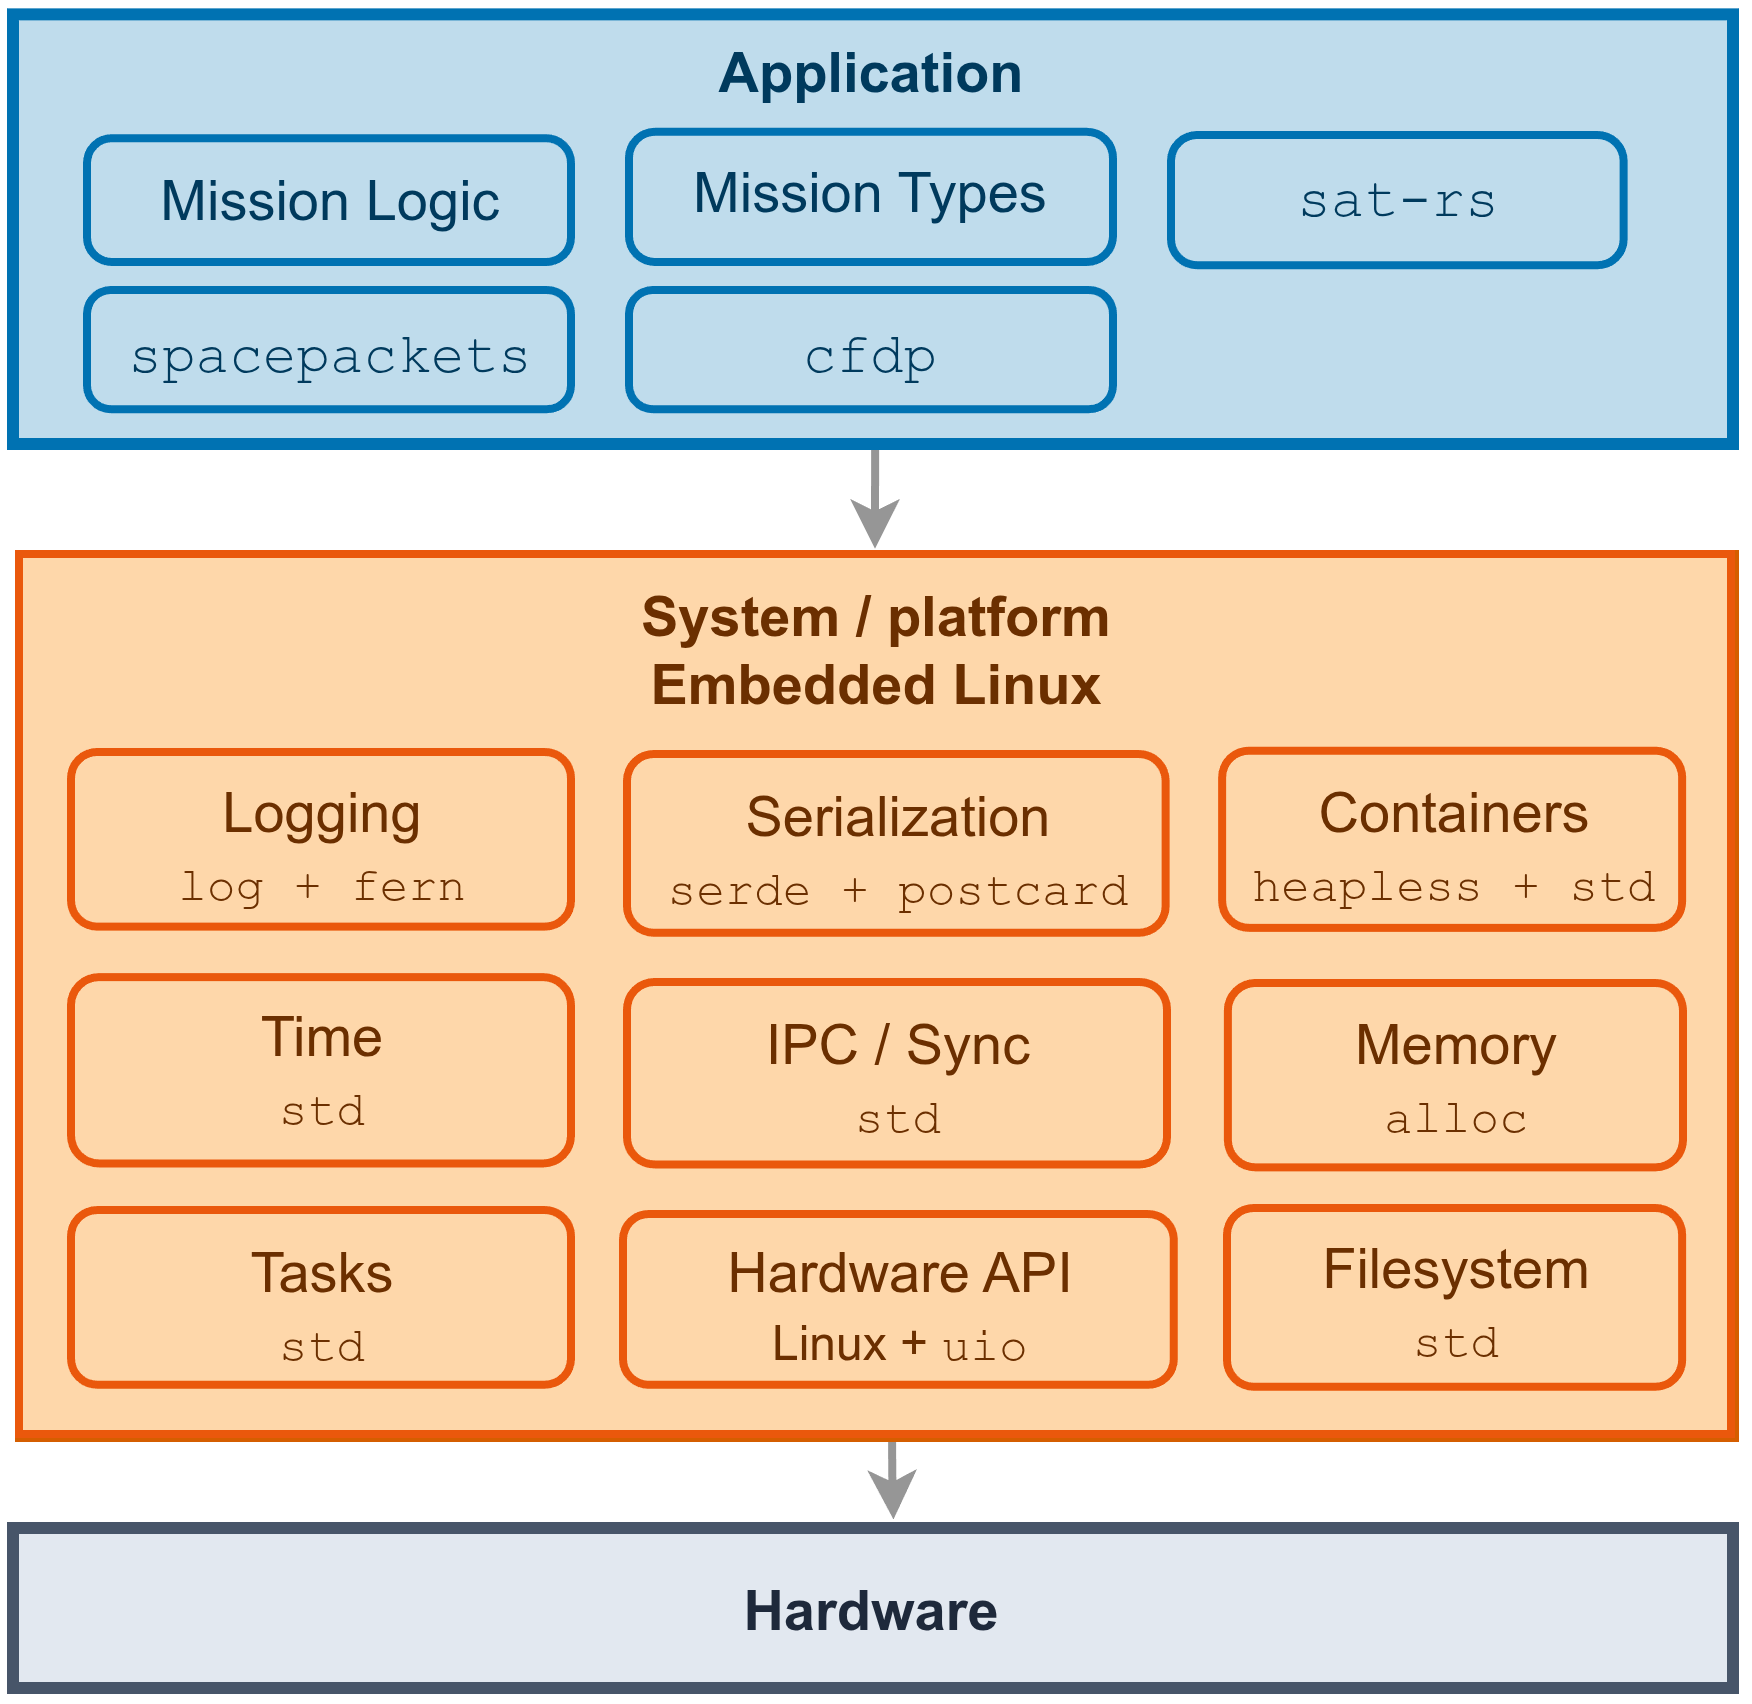

The diagram above was exported from draw.io. Its source (the exported page's mxGraphModel, read from the mxfile embedded in the PNG):
<mxGraphModel dx="1019" dy="583" grid="1" gridSize="10" guides="1" tooltips="1" connect="1" arrows="1" fold="1" page="1" pageScale="1" pageWidth="850" pageHeight="1100" math="0" shadow="0">
  <root>
    <mxCell id="0" />
    <mxCell id="1" parent="0" />
    <mxCell id="mcy6J03i3kvHfejOpHHr-28" parent="1" style="rounded=0;arcSize=20;strokeWidth=3;fillColor=#E2E8F0;strokeColor=#475569;fontColor=#1E293B;labelBackgroundColor=none;fontStyle=1;fontSize=14;perimeterSpacing=1;" value="Hardware" vertex="1">
      <mxGeometry height="40" width="430" x="480" y="383" as="geometry" />
    </mxCell>
    <mxCell id="mcy6J03i3kvHfejOpHHr-31" edge="1" parent="1" source="mcy6J03i3kvHfejOpHHr-16" style="rounded=0;orthogonalLoop=1;jettySize=auto;html=1;strokeWidth=2;labelBackgroundColor=none;strokeColor=#969696;fontColor=default;entryX=0.513;entryY=-0.015;entryDx=0;entryDy=0;entryPerimeter=0;endArrow=classic;endFill=1;edgeStyle=orthogonalEdgeStyle;exitX=0.51;exitY=1.006;exitDx=0;exitDy=0;exitPerimeter=0;" target="mcy6J03i3kvHfejOpHHr-28">
      <mxGeometry relative="1" as="geometry">
        <Array as="points">
          <mxPoint x="700.3" y="370" />
          <mxPoint x="700.6" y="370" />
        </Array>
        <mxPoint x="700" y="370" as="sourcePoint" />
        <mxPoint x="680.36" y="340.24" as="targetPoint" />
      </mxGeometry>
    </mxCell>
    <mxCell id="mcy6J03i3kvHfejOpHHr-32" edge="1" parent="1" style="rounded=0;orthogonalLoop=1;jettySize=auto;html=1;entryX=0.5;entryY=-0.006;entryDx=0;entryDy=0;entryPerimeter=0;strokeWidth=2;labelBackgroundColor=none;fontColor=default;exitX=0.445;exitY=0.994;exitDx=0;exitDy=0;exitPerimeter=0;edgeStyle=orthogonalEdgeStyle;curved=0;strokeColor=#969696;" target="mcy6J03i3kvHfejOpHHr-16">
      <mxGeometry relative="1" as="geometry">
        <mxPoint x="680" y="104.48999999999998" as="sourcePoint" />
        <mxPoint x="680.4399999999998" y="140.00000000000003" as="targetPoint" />
      </mxGeometry>
    </mxCell>
    <mxCell id="mcy6J03i3kvHfejOpHHr-43" connectable="0" parent="1" style="group;fillColor=#FFF7ED;rounded=0;labelBackgroundColor=none;fontColor=#6B2F00;strokeColor=#D55E00;strokeWidth=3;perimeterSpacing=1;" value="" vertex="1">
      <mxGeometry height="220" width="428" x="482" y="140" as="geometry" />
    </mxCell>
    <mxCell id="mcy6J03i3kvHfejOpHHr-16" parent="mcy6J03i3kvHfejOpHHr-43" style="whiteSpace=wrap;strokeWidth=2;verticalAlign=top;fillColor=#FED7AA;strokeColor=#EA580C;fontColor=#6B2F00;fontSize=14;rounded=0;labelBackgroundColor=none;fontStyle=1" value="System / platform&#10;Embedded Linux" vertex="1">
      <mxGeometry height="220" width="428" as="geometry" />
    </mxCell>
    <mxCell id="mcy6J03i3kvHfejOpHHr-35" parent="mcy6J03i3kvHfejOpHHr-43" style="rounded=1;whiteSpace=wrap;html=1;fillColor=#FED7AA;fontColor=#6B2F00;strokeColor=#EA580C;labelBackgroundColor=none;strokeWidth=2;align=center;verticalAlign=top;fontFamily=Helvetica;fontSize=14;fontStyle=1;" value="&lt;span style=&quot;font-weight: normal;&quot;&gt;Logging&lt;br&gt;&lt;/span&gt;&lt;div&gt;&lt;span style=&quot;font-weight: normal;&quot;&gt;&lt;font face=&quot;Courier New&quot; style=&quot;font-size: 12px;&quot;&gt;log + fern&lt;/font&gt;&lt;/span&gt;&lt;/div&gt;" vertex="1">
      <mxGeometry height="43.67" width="125" x="13" y="49.49" as="geometry" />
    </mxCell>
    <mxCell id="mcy6J03i3kvHfejOpHHr-36" parent="mcy6J03i3kvHfejOpHHr-43" style="rounded=1;whiteSpace=wrap;html=1;fillColor=#FED7AA;fontColor=#6B2F00;strokeColor=#EA580C;labelBackgroundColor=none;strokeWidth=2;align=center;verticalAlign=top;fontFamily=Helvetica;fontSize=14;fontStyle=1;" value="&lt;span style=&quot;font-weight: normal;&quot;&gt;Serialization&lt;br&gt;&lt;font face=&quot;Courier New&quot; style=&quot;font-size: 12px;&quot;&gt;serde + postcard&lt;/font&gt;&lt;/span&gt;" vertex="1">
      <mxGeometry height="44.689873417721515" width="134.66" x="152" y="50.00367088607595" as="geometry" />
    </mxCell>
    <mxCell id="mcy6J03i3kvHfejOpHHr-37" parent="mcy6J03i3kvHfejOpHHr-43" style="rounded=1;whiteSpace=wrap;html=1;fillColor=#FED7AA;fontColor=#6B2F00;strokeColor=#EA580C;labelBackgroundColor=none;strokeWidth=2;align=center;verticalAlign=top;fontFamily=Helvetica;fontSize=14;fontStyle=1;" value="&lt;span style=&quot;font-weight: normal;&quot;&gt;Containers&lt;br&gt;&lt;font face=&quot;Courier New&quot; style=&quot;font-size: 12px;&quot;&gt;heapless + std&lt;/font&gt;&lt;/span&gt;" vertex="1">
      <mxGeometry height="44.28" width="115" x="300.79" y="49.18" as="geometry" />
    </mxCell>
    <mxCell id="mcy6J03i3kvHfejOpHHr-38" parent="mcy6J03i3kvHfejOpHHr-43" style="rounded=1;whiteSpace=wrap;html=1;fillColor=#FED7AA;fontColor=#6B2F00;strokeColor=#EA580C;labelBackgroundColor=none;strokeWidth=2;align=center;verticalAlign=top;fontFamily=Helvetica;fontSize=14;fontStyle=1;" value="&lt;span style=&quot;font-weight: normal;&quot;&gt;Time&lt;br&gt;&lt;font style=&quot;font-size: 12px;&quot; face=&quot;Courier New&quot;&gt;std&lt;/font&gt;&lt;/span&gt;" vertex="1">
      <mxGeometry height="46.58" width="125" x="13" y="105.78" as="geometry" />
    </mxCell>
    <mxCell id="mcy6J03i3kvHfejOpHHr-39" parent="mcy6J03i3kvHfejOpHHr-43" style="rounded=1;whiteSpace=wrap;html=1;fillColor=#FED7AA;fontColor=#6B2F00;strokeColor=#EA580C;labelBackgroundColor=none;strokeWidth=2;align=center;verticalAlign=top;fontFamily=Helvetica;fontSize=14;fontStyle=1;" value="&lt;span style=&quot;font-weight: normal;&quot;&gt;IPC / Sync&lt;br&gt;&lt;/span&gt;&lt;div&gt;&lt;span style=&quot;font-weight: normal;&quot;&gt;&lt;font style=&quot;font-size: 12px;&quot; face=&quot;Courier New&quot;&gt;std&lt;/font&gt;&lt;/span&gt;&lt;/div&gt;" vertex="1">
      <mxGeometry height="45.61" width="135" x="152" y="107" as="geometry" />
    </mxCell>
    <mxCell id="mcy6J03i3kvHfejOpHHr-40" parent="mcy6J03i3kvHfejOpHHr-43" style="rounded=1;whiteSpace=wrap;html=1;fillColor=#FED7AA;fontColor=#6B2F00;strokeColor=#EA580C;labelBackgroundColor=none;strokeWidth=2;align=center;verticalAlign=top;fontFamily=Helvetica;fontSize=14;fontStyle=1;" value="&lt;span style=&quot;font-weight: normal;&quot;&gt;Memory&lt;br&gt;&lt;font face=&quot;Courier New&quot; style=&quot;font-size: 12px;&quot;&gt;alloc&lt;/font&gt;&lt;/span&gt;" vertex="1">
      <mxGeometry height="46.09704641350211" width="113.79" x="302.21" y="107.23628691983123" as="geometry" />
    </mxCell>
    <mxCell id="mcy6J03i3kvHfejOpHHr-41" parent="mcy6J03i3kvHfejOpHHr-43" style="rounded=1;whiteSpace=wrap;html=1;fillColor=#FED7AA;fontColor=#6B2F00;strokeColor=#EA580C;labelBackgroundColor=none;strokeWidth=2;align=center;verticalAlign=top;fontFamily=Helvetica;fontSize=14;fontStyle=1;" value="&lt;span style=&quot;font-weight: normal;&quot;&gt;Tasks&lt;br&gt;&lt;font face=&quot;Courier New&quot;&gt;&lt;span style=&quot;font-size: 12px;&quot;&gt;std&lt;/span&gt;&lt;/font&gt;&lt;/span&gt;" vertex="1">
      <mxGeometry height="43.67" width="125" x="13" y="164.01" as="geometry" />
    </mxCell>
    <mxCell id="mcy6J03i3kvHfejOpHHr-42" parent="mcy6J03i3kvHfejOpHHr-43" style="rounded=1;whiteSpace=wrap;html=1;fillColor=#FED7AA;fontColor=#6B2F00;strokeColor=#EA580C;labelBackgroundColor=none;strokeWidth=2;align=center;verticalAlign=top;fontFamily=Helvetica;fontSize=14;fontStyle=1;" value="&lt;span style=&quot;font-weight: normal;&quot;&gt;Hardware API&lt;/span&gt;&lt;div&gt;&lt;span style=&quot;font-weight: normal;&quot;&gt;&lt;font style=&quot;font-size: 12px;&quot;&gt;Linux + &lt;font face=&quot;Courier New&quot;&gt;uio&lt;/font&gt;&lt;/font&gt;&lt;/span&gt;&lt;/div&gt;" vertex="1">
      <mxGeometry height="42.70042194092827" width="137.7" x="151" y="164.9989029535865" as="geometry" />
    </mxCell>
    <mxCell id="6sRxE-k6t311zxd993k4-5" parent="mcy6J03i3kvHfejOpHHr-43" style="rounded=1;whiteSpace=wrap;html=1;fillColor=#FED7AA;fontColor=#6B2F00;strokeColor=#EA580C;labelBackgroundColor=none;strokeWidth=2;align=center;verticalAlign=top;fontFamily=Helvetica;fontSize=14;fontStyle=1;" value="&lt;span style=&quot;font-weight: normal;&quot;&gt;Filesystem&lt;br&gt;&lt;font face=&quot;Courier New&quot; style=&quot;font-size: 12px;&quot;&gt;std&lt;/font&gt;&lt;/span&gt;" vertex="1">
      <mxGeometry height="44.69" width="113.79" x="302" y="163.5" as="geometry" />
    </mxCell>
    <mxCell id="mcy6J03i3kvHfejOpHHr-27" parent="1" style="rounded=0;arcSize=20;strokeWidth=3;fillColor=#BFDCEC;strokeColor=#0072B2;fontSize=14;fontColor=#003A5D;labelBackgroundColor=none;fontStyle=1;labelPosition=center;verticalLabelPosition=middle;align=center;verticalAlign=top;spacingTop=0;" value="Application" vertex="1">
      <mxGeometry height="107.41" width="430" x="480" y="4.59" as="geometry" />
    </mxCell>
    <mxCell id="mcy6J03i3kvHfejOpHHr-46" parent="1" style="rounded=1;whiteSpace=wrap;html=1;fillColor=#BFDCEC;fontColor=#003A5D;strokeColor=#0072B2;labelBackgroundColor=none;strokeWidth=2;align=center;verticalAlign=top;fontFamily=Helvetica;fontSize=14;fontStyle=1;spacingTop=0;arcSize=20;" value="&lt;span style=&quot;font-weight: normal;&quot;&gt;Mission Logic&lt;/span&gt;" vertex="1">
      <mxGeometry height="30.95" width="121" x="499" y="36.05" as="geometry" />
    </mxCell>
    <mxCell id="mcy6J03i3kvHfejOpHHr-47" parent="1" style="rounded=1;whiteSpace=wrap;html=1;fillColor=#BFDCEC;fontColor=#003A5D;strokeColor=#0072B2;labelBackgroundColor=none;strokeWidth=2;align=center;verticalAlign=top;fontFamily=Helvetica;fontSize=14;fontStyle=1;spacingTop=0;arcSize=20;" value="&lt;span style=&quot;font-weight: normal;&quot;&gt;&lt;font face=&quot;Courier New&quot;&gt;sat-rs&lt;/font&gt;&lt;/span&gt;" vertex="1">
      <mxGeometry height="32.554621848739494" width="113.16" x="770" y="35.25042016806722" as="geometry" />
    </mxCell>
    <mxCell id="mcy6J03i3kvHfejOpHHr-48" parent="1" style="rounded=1;whiteSpace=wrap;html=1;fillColor=#BFDCEC;fontColor=#003A5D;strokeColor=#0072B2;labelBackgroundColor=none;strokeWidth=2;align=center;verticalAlign=top;fontFamily=Helvetica;fontSize=14;fontStyle=1;spacingTop=0;arcSize=20;" value="&lt;span style=&quot;font-weight: normal;&quot;&gt;Mission Types&lt;/span&gt;" vertex="1">
      <mxGeometry height="32.55" width="121" x="634.5" y="34.449999999999996" as="geometry" />
    </mxCell>
    <mxCell id="6sRxE-k6t311zxd993k4-3" parent="1" style="rounded=1;whiteSpace=wrap;html=1;fillColor=#BFDCEC;fontColor=#003A5D;strokeColor=#0072B2;labelBackgroundColor=none;strokeWidth=2;align=center;verticalAlign=top;fontFamily=Helvetica;fontSize=14;fontStyle=1;spacingTop=0;arcSize=20;" value="&lt;span style=&quot;font-weight: normal;&quot;&gt;&lt;font face=&quot;Courier New&quot;&gt;spacepackets&lt;/font&gt;&lt;/span&gt;" vertex="1">
      <mxGeometry height="29.8" width="121" x="499" y="74" as="geometry" />
    </mxCell>
    <mxCell id="6sRxE-k6t311zxd993k4-4" parent="1" style="rounded=1;whiteSpace=wrap;html=1;fillColor=#BFDCEC;fontColor=#003A5D;strokeColor=#0072B2;labelBackgroundColor=none;strokeWidth=2;align=center;verticalAlign=top;fontFamily=Helvetica;fontSize=14;fontStyle=1;spacingTop=0;arcSize=20;" value="&lt;span style=&quot;font-weight: normal;&quot;&gt;&lt;font face=&quot;Courier New&quot;&gt;cfdp&lt;/font&gt;&lt;/span&gt;" vertex="1">
      <mxGeometry height="29.8" width="121" x="634.5" y="74" as="geometry" />
    </mxCell>
  </root>
</mxGraphModel>